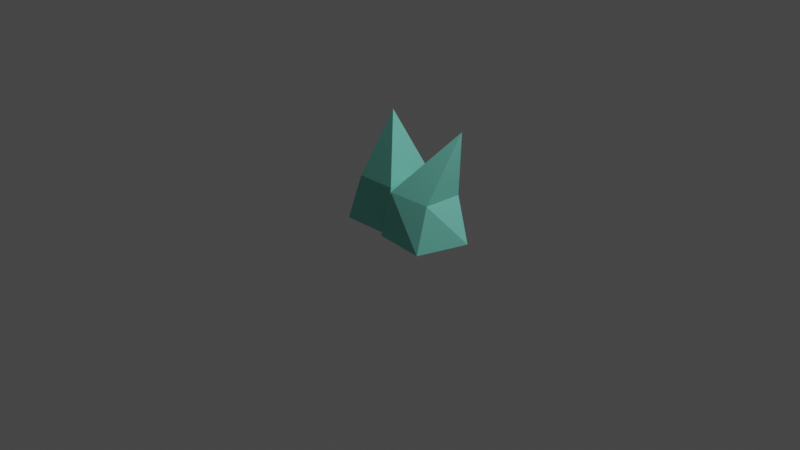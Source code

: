 # Source: grass_tufts.blend  (saved by Blender 3.6.13; exported with 4.5.12 LTS)
import bpy
from mathutils import Matrix  # noqa: F401  (used for matrix-valued properties, if any)

bpy.ops.wm.read_factory_settings(use_empty=True)
scene = bpy.context.scene
scene.name = 'Scene'

# ---- collections
col_collection = bpy.data.collections.new('Collection'); scene.collection.children.link(col_collection)

# ---- materials (node trees are filled in below, after node groups)
mat_material = bpy.data.materials.new('Material')
mat_material.use_transparent_shadow = False

# ---- material node trees
mat_material.use_nodes = True; mat_material.node_tree.nodes.clear()
_N = mat_material.node_tree.nodes; _L = mat_material.node_tree.links
n0 = _N.new('ShaderNodeBsdfPrincipled'); n0.name = 'Principled BSDF'; n0.location = (10, 300)
n0.distribution = 'GGX'
n0.subsurface_method = 'RANDOM_WALK_SKIN'
n0.inputs[0].default_value = (0.2015, 0.6828, 0.5604, 1.0)
n0.inputs[3].default_value = 1.45
n0.inputs[27].default_value = (0.0, 0.0, 0.0, 1.0)
n0.inputs[28].default_value = 1.0
n1 = _N.new('ShaderNodeOutputMaterial'); n1.name = 'Material Output'; n1.location = (300, 300)
_L.new(n0.outputs[0], n1.inputs[0])
n1.is_active_output = True

# ---- world
world_world = bpy.data.worlds.new('World'); scene.world = world_world
world_world.use_nodes = True; world_world.node_tree.nodes.clear()
_N = world_world.node_tree.nodes; _L = world_world.node_tree.links
n0 = _N.new('ShaderNodeOutputWorld'); n0.name = 'World Output'; n0.location = (300, 300)
n1 = _N.new('ShaderNodeBackground'); n1.name = 'Background'; n1.location = (10, 300)
n1.inputs[0].default_value = (0.05088, 0.05088, 0.05088, 1.0)
_L.new(n1.outputs[0], n0.inputs[0])
n0.is_active_output = True
world_world.color = (0.05088, 0.05088, 0.05088)
world_world.use_sun_shadow = False
world_world.sun_shadow_jitter_overblur = 0.0

# ---- cameras
cam_camera = bpy.data.cameras.new('Camera')
cam_camera.clip_end = 100.0
cam_camera.ortho_scale = 7.314

# ---- lights
light_light = bpy.data.lights.new('Light', 'POINT')
light_light.transmission_factor = 0.0
light_light.energy = 1000.0
light_light.shadow_soft_size = 0.1
light_light.shadow_maximum_resolution = 0.006
light_light.use_absolute_resolution = True

# ---- meshes
me_cube = bpy.data.meshes.new('Cube')
me_cube.from_pydata([(0.0, 0.0, 1.0), (0.6447, 0.5376, -0.9712), (0.6431, -0.5197, -1.0), (-0.5395, 0.6153, -1.0), (-0.881, -0.5459, -1.0), (0.4727, 0.4918, -0.0771), (0.593, -0.3983, -0.1861), (-0.5965, -0.4007, -0.1931), (-0.5912, 0.4047, -0.1824)], [], [(2, 6, 7, 4), (4, 7, 8, 3), (3, 1, 2, 4), (1, 5, 6, 2), (3, 8, 5, 1), (6, 5, 0), (7, 6, 0), (5, 8, 0), (8, 7, 0)])
_uv = me_cube.uv_layers.new(name='UVMap')
_uv.uv.foreach_set('vector', [0.375, 0.75, 0.4767, 0.8517, 0.4759, 1.0, 0.375, 1.0, 0.375, 0.0, 0.4759, 0.1009, 0.4772, 0.25, 0.375, 0.25, 0.125, 0.5, 0.375, 0.5, 0.375, 0.75, 0.125, 0.75, 0.375, 0.5, 0.476, 0.601, 0.4767, 0.75, 0.375, 0.75, 0.375, 0.25, 0.4772, 0.3522, 0.476, 0.5, 0.375, 0.5, 0.4767, 0.75, 0.5, 0.625, 0.625, 0.75, 0.4759, 1.0, 0.4767, 0.8517, 0.625, 1.0, 0.476, 0.5, 0.4772, 0.3522, 0.625, 0.5, 0.4772, 0.25, 0.4759, 0.1009, 0.625, 0.25])
me_cube.materials.append(mat_material)
me_cube.use_remesh_preserve_volume = False
me_cube.use_remesh_preserve_attributes = False
me_cube.use_mirror_vertex_groups = False
me_cube.update()
me_cube_002 = bpy.data.meshes.new('Cube.002')
me_cube_002.from_pydata([(-1.028, -0.1403, 0.9943), (0.7803, 0.5135, -0.9231), (0.6431, -0.5197, -1.0), (-0.5395, 0.6153, -1.0), (-1.282, -0.1569, -0.9527), (0.4727, 0.4918, -0.0771), (0.593, -0.3983, -0.1861), (-0.8111, -0.2777, -0.1817), (-0.5912, 0.4047, -0.1824)], [], [(2, 6, 7, 4), (4, 7, 8, 3), (3, 1, 2, 4), (1, 5, 6, 2), (3, 8, 5, 1), (6, 5, 0), (7, 6, 0), (5, 8, 0), (8, 7, 0)])
_uv = me_cube_002.uv_layers.new(name='UVMap')
_uv.uv.foreach_set('vector', [0.375, 0.75, 0.4767, 0.8517, 0.4759, 1.0, 0.375, 1.0, 0.375, 0.0, 0.4759, 0.1009, 0.4772, 0.25, 0.375, 0.25, 0.125, 0.5, 0.375, 0.5, 0.375, 0.75, 0.125, 0.75, 0.375, 0.5, 0.476, 0.601, 0.4767, 0.75, 0.375, 0.75, 0.375, 0.25, 0.4772, 0.3522, 0.476, 0.5, 0.375, 0.5, 0.4767, 0.75, 0.5, 0.625, 0.625, 0.75, 0.4759, 1.0, 0.4767, 0.8517, 0.625, 1.0, 0.476, 0.5, 0.4772, 0.3522, 0.625, 0.5, 0.4772, 0.25, 0.4759, 0.1009, 0.625, 0.25])
me_cube_002.materials.append(mat_material)
me_cube_002.use_remesh_preserve_volume = False
me_cube_002.use_remesh_preserve_attributes = False
me_cube_002.use_mirror_vertex_groups = False
me_cube_002.update()
me_cube_003 = bpy.data.meshes.new('Cube.003')
me_cube_003.from_pydata([(0.0, 0.0, 1.0), (0.6447, 0.5376, -0.9712), (0.6431, -0.5197, -1.0), (-0.5395, 0.6153, -1.0), (-0.881, -0.5459, -1.0), (0.4727, 0.4918, -0.0771), (0.593, -0.3983, -0.1861), (-0.5965, -0.4007, -0.1931), (-0.5912, 0.4047, -0.1824)], [], [(2, 6, 7, 4), (4, 7, 8, 3), (3, 1, 2, 4), (1, 5, 6, 2), (3, 8, 5, 1), (6, 5, 0), (7, 6, 0), (5, 8, 0), (8, 7, 0)])
_uv = me_cube_003.uv_layers.new(name='UVMap')
_uv.uv.foreach_set('vector', [0.375, 0.75, 0.4767, 0.8517, 0.4759, 1.0, 0.375, 1.0, 0.375, 0.0, 0.4759, 0.1009, 0.4772, 0.25, 0.375, 0.25, 0.125, 0.5, 0.375, 0.5, 0.375, 0.75, 0.125, 0.75, 0.375, 0.5, 0.476, 0.601, 0.4767, 0.75, 0.375, 0.75, 0.375, 0.25, 0.4772, 0.3522, 0.476, 0.5, 0.375, 0.5, 0.4767, 0.75, 0.5, 0.625, 0.625, 0.75, 0.4759, 1.0, 0.4767, 0.8517, 0.625, 1.0, 0.476, 0.5, 0.4772, 0.3522, 0.625, 0.5, 0.4772, 0.25, 0.4759, 0.1009, 0.625, 0.25])
me_cube_003.materials.append(mat_material)
me_cube_003.use_remesh_preserve_volume = False
me_cube_003.use_remesh_preserve_attributes = False
me_cube_003.use_mirror_vertex_groups = False
me_cube_003.update()

# ---- objects
ob_cube = bpy.data.objects.new('Cube', me_cube)
ob_light = bpy.data.objects.new('Light', light_light)
ob_camera = bpy.data.objects.new('Camera', cam_camera)
ob_annotations = bpy.data.objects.new('Annotations', None)
ob_cube_001 = bpy.data.objects.new('Cube.001', me_cube_002)
ob_cube_002 = bpy.data.objects.new('Cube.002', me_cube_003)

# ---- transforms, parenting, visibility, modifiers, constraints
ob_cube.location = (-0.08994, 0.004792, 0.5665)
ob_cube.scale = (0.3654, 0.5896, 0.5896)
ob_cube.lock_rotations_4d = False
ob_cube.empty_display_type = 'ARROWS'
ob_cube.lineart.crease_threshold = 0.0
ob_light.location = (4.076, 1.005, 5.904)
ob_light.rotation_euler = (0.6503, 0.05522, 1.866)
ob_light.lock_rotations_4d = False
ob_light.empty_display_type = 'ARROWS'
ob_light.color = (0.0, 0.0, 0.0, 0.0)
ob_light.lineart.crease_threshold = 0.0
ob_camera.location = (7.359, -6.926, 4.958)
ob_camera.rotation_euler = (1.109, 0.0, 0.8149)
ob_camera.lock_rotations_4d = False
ob_camera.empty_display_type = 'ARROWS'
ob_camera.color = (0.0, 0.0, 0.0, 0.0)
ob_camera.display_type = 'WIRE'
ob_camera.lineart.crease_threshold = 0.0
ob_annotations.location = (0.0, 0.0, 0.0)
ob_annotations.empty_image_offset = (0.0, 0.0)
ob_annotations.use_grease_pencil_lights = True
ob_cube_001.location = (0.397, -0.0487, 0.547)
ob_cube_001.rotation_euler = (0.0, -0.0, -2.992)
ob_cube_001.scale = (0.3654, 0.5896, 0.5896)
ob_cube_001.lock_rotations_4d = False
ob_cube_001.empty_display_type = 'ARROWS'
ob_cube_001.lineart.crease_threshold = 0.0
ob_cube_002.location = (0.1922, 0.3888, 0.2446)
ob_cube_002.rotation_euler = (-0.1427, 0.02171, -0.2093)
ob_cube_002.scale = (0.1654, 0.2669, 0.2669)
ob_cube_002.lock_rotations_4d = False
ob_cube_002.empty_display_type = 'ARROWS'
ob_cube_002.lineart.crease_threshold = 0.0

# ---- collection membership
col_collection.objects.link(ob_cube)
col_collection.objects.link(ob_light)
col_collection.objects.link(ob_camera)
col_collection.objects.link(ob_annotations)
col_collection.objects.link(ob_cube_001)
col_collection.objects.link(ob_cube_002)

# ---- scene / render settings (as saved in the file)
scene.camera = ob_camera
scene.frame_start = 1; scene.frame_end = 250; scene.frame_set(1)
scene.render.engine = 'BLENDER_EEVEE_NEXT'
scene.cycles.sampling_pattern = 'TABULATED_SOBOL'
scene.view_settings.view_transform = 'Filmic'
bpy.context.view_layer.update()
